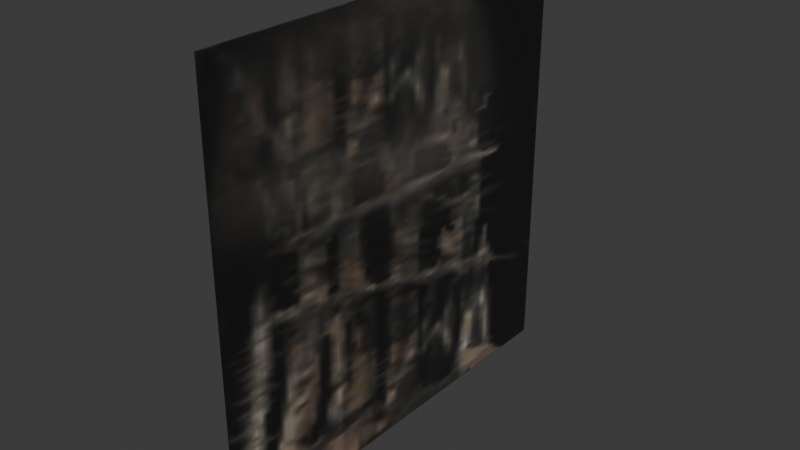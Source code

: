 # Source: debris_holetear.blend  (saved by Blender 4.0.36; exported with 4.5.12 LTS)
import bpy
from mathutils import Matrix  # noqa: F401  (used for matrix-valued properties, if any)

bpy.ops.wm.read_factory_settings(use_empty=True)
scene = bpy.context.scene
scene.name = 'Scene'

# ---- collections
col_collection = bpy.data.collections.new('Collection'); scene.collection.children.link(col_collection)

# ---- images (referenced by path relative to the original .blend; pixels are not part of the script)
import os
ASSET_DIR = os.environ.get("B2B_ASSET_DIR", "")  # directory of the original .blend (textures are referenced by path, not embedded)
HERE = os.path.dirname(os.path.abspath(__file__))  # packed textures are extracted next to this script under _unpacked/

def load_image(name, relpath, width, height, colorspace="sRGB"):
    """Load a texture the original file referenced (path relative to the .blend, or extracted next to this script)."""
    p = next((c for c in (os.path.join(HERE, relpath), os.path.join(ASSET_DIR, relpath)) if relpath and os.path.exists(c)), "")
    if p:
        img = bpy.data.images.load(p, check_existing=True)
        img.name = name
    else:  # same state as the original file: an image datablock whose file is absent (Cycles renders it pink)
        img = bpy.data.images.new(name, width, height)
        img.source = "FILE"
        img.filepath = "//" + (relpath or name)
    img.colorspace_settings.name = colorspace
    return img
img_debris_bldingchnk_rebar_color = load_image('debris_bldingchnk_rebar_color', '_unpacked/debris_bldingchnk_rebar_color.18de9c52.png', 64, 128, 'sRGB')

# ---- materials (node trees are filled in below, after node groups)
mat_h_um_debris_buildingchunk_rebar = bpy.data.materials.new('h_um debris_buildingchunk_rebar%')
mat_h_um_debris_buildingchunk_rebar.use_transparent_shadow = False
mat_h_um_debris_buildingchunk_rebar.diffuse_color = (0.1934, 0.3847, 0.5224, 1.0)

# ---- material node trees
mat_h_um_debris_buildingchunk_rebar.use_nodes = True; mat_h_um_debris_buildingchunk_rebar.node_tree.nodes.clear()
_N = mat_h_um_debris_buildingchunk_rebar.node_tree.nodes; _L = mat_h_um_debris_buildingchunk_rebar.node_tree.links
n0 = _N.new('ShaderNodeBsdfPrincipled'); n0.name = 'Principled BSDF'; n0.location = (-260, 0)
n0.inputs[3].default_value = 1.45
n1 = _N.new('ShaderNodeOutputMaterial'); n1.name = 'Material Output'; n1.location = (0, 0)
n2 = _N.new('ShaderNodeTexImage'); n2.name = 'Image Texture'; n2.location = (-1600, 500)
n2.image = img_debris_bldingchnk_rebar_color
_L.new(n0.outputs[0], n1.inputs[0])
_L.new(n2.outputs[0], n0.inputs[0])
n1.is_active_output = True

# ---- world
world_world = bpy.data.worlds.new('World'); scene.world = world_world
world_world.use_nodes = True; world_world.node_tree.nodes.clear()
_N = world_world.node_tree.nodes; _L = world_world.node_tree.links
n0 = _N.new('ShaderNodeOutputWorld'); n0.name = 'World Output'; n0.location = (300, 300)
n1 = _N.new('ShaderNodeBackground'); n1.name = 'Background'; n1.location = (10, 300)
n1.inputs[0].default_value = (0.05088, 0.05088, 0.05088, 1.0)
_L.new(n1.outputs[0], n0.inputs[0])
n0.is_active_output = True
world_world.color = (0.05088, 0.05088, 0.05088)
world_world.use_sun_shadow = False
world_world.sun_shadow_jitter_overblur = 0.0

# ---- meshes
me_l6_base_pile = bpy.data.meshes.new('L6 base pile')
me_l6_base_pile.from_pydata([(1e-06, 10.0, -10.0), (1e-06, -10.0, -10.0), (3e-06, -10.0, 10.0), (3e-06, 10.0, 10.0)], [], [(0, 3, 1), (2, 1, 3)])
me_l6_base_pile.polygons.foreach_set('use_smooth', [True] * 2)
_uv = me_l6_base_pile.uv_layers.new(name='UVMap_0')
_uv.uv.foreach_set('vector', [0.9995, 0.0005, 0.9995, 0.9995, 0.000499, 0.0005, 0.0005, 0.9995, 0.000499, 0.0005, 0.9995, 0.9995])
me_l6_base_pile.materials.append(mat_h_um_debris_buildingchunk_rebar)
me_l6_base_pile.update()
arm_armature = bpy.data.armatures.new('Armature')  # bones are not reproduced

# ---- objects
ob_armature = bpy.data.objects.new('Armature', arm_armature)
ob_l6_base_pile = bpy.data.objects.new('L6 base pile', me_l6_base_pile)

# ---- transforms, parenting, visibility, modifiers, constraints
ob_armature.location = (0.0, 0.0, 0.0)
ob_l6_base_pile.parent = ob_armature
ob_l6_base_pile.location = (0.0, 0.0, 0.0)
_vg = ob_l6_base_pile.vertex_groups.new(name='b_root')
_vg.add([0, 1, 2, 3], 1.0, 'REPLACE')
_m = ob_l6_base_pile.modifiers.new('Armature', 'ARMATURE')
_m.object = ob_armature

# ---- collection membership
col_collection.objects.link(ob_armature)
col_collection.objects.link(ob_l6_base_pile)

# ---- scene / render settings (as saved in the file)
scene.frame_start = 1; scene.frame_end = 250; scene.frame_set(1)
scene.render.engine = 'BLENDER_EEVEE_NEXT'
scene.cycles.sampling_pattern = 'TABULATED_SOBOL'
bpy.context.view_layer.update()

# ---- added for rendering (the .blend has no active camera and no usable light): camera, sun
cam_auto = bpy.data.cameras.new('AutoCamera')
cam_auto.lens = 50.0
cam_auto.sensor_width = 36.0
cam_auto.clip_end = 1000.0
ob_auto_camera = bpy.data.objects.new('AutoCamera', cam_auto)
scene.collection.objects.link(ob_auto_camera)
ob_auto_camera.location = (26.1701, -31.4047, 20.9361)
ob_auto_camera.rotation_euler = (1.09748, -7.21219e-08, 0.694738)
scene.camera = ob_auto_camera
light_auto_sun = bpy.data.lights.new('AutoSun', 'SUN')
light_auto_sun.energy = 3.0
light_auto_sun.angle = 0.0523599
ob_auto_sun = bpy.data.objects.new('AutoSun', light_auto_sun)
scene.collection.objects.link(ob_auto_sun)
ob_auto_sun.rotation_euler = (0.872665, 0.174533, 0.523599)
bpy.context.view_layer.update()
